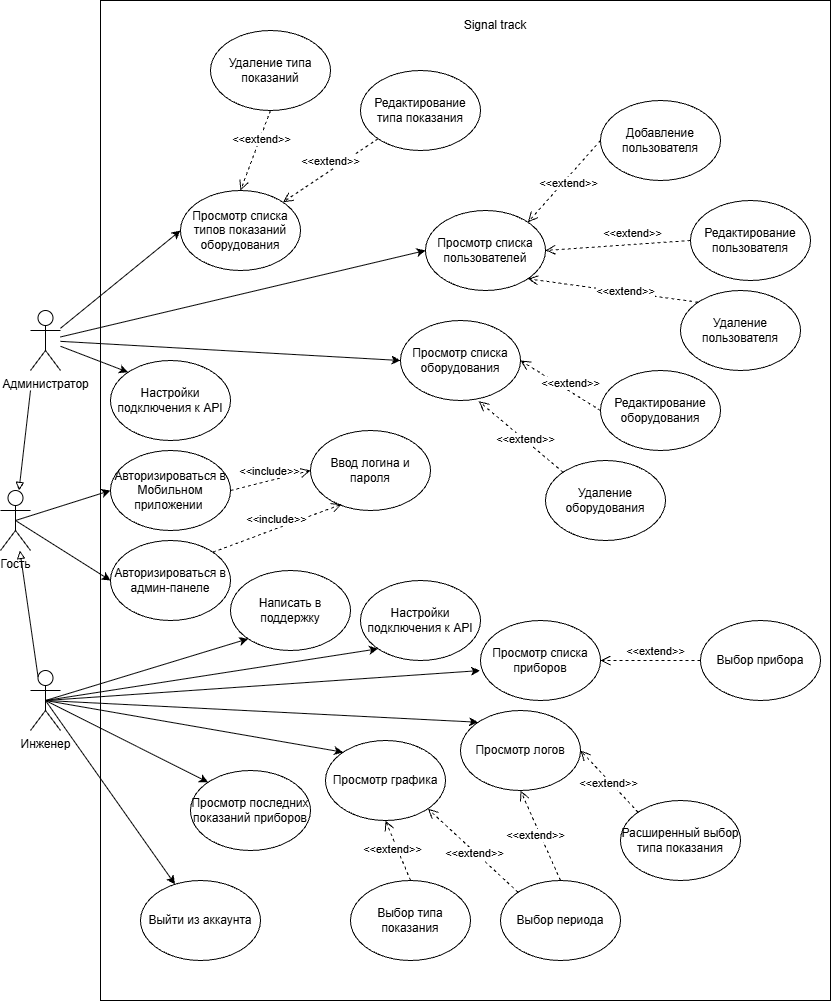

The diagram above was exported from draw.io. Its source (the exported page's mxGraphModel, read from the mxfile embedded in the PNG):
<mxGraphModel dx="1773" dy="1090" grid="1" gridSize="10" guides="1" tooltips="1" connect="1" arrows="1" fold="1" page="1" pageScale="1.5" pageWidth="1169" pageHeight="826" background="none" math="0" shadow="0">
  <root>
    <mxCell id="0" style=";html=1;" />
    <mxCell id="1" parent="0" style=";html=1;" />
    <mxCell id="wtjeVtCwI0L4Z2DXxQF6-1" parent="1" style="rounded=0;whiteSpace=wrap;html=1;fillColor=none;" value="" vertex="1">
      <mxGeometry height="1000" width="730" x="210" y="20" as="geometry" />
    </mxCell>
    <mxCell id="wtjeVtCwI0L4Z2DXxQF6-2" parent="1" style="text;html=1;whiteSpace=wrap;strokeColor=none;fillColor=none;align=center;verticalAlign=middle;rounded=0;" value="Signal track" vertex="1">
      <mxGeometry height="30" width="70" x="570" y="30" as="geometry" />
    </mxCell>
    <mxCell id="wtjeVtCwI0L4Z2DXxQF6-3" parent="1" style="ellipse;whiteSpace=wrap;html=1;" value="Просмотр списка пользователей" vertex="1">
      <mxGeometry height="80" width="120" x="535" y="230" as="geometry" />
    </mxCell>
    <mxCell id="wtjeVtCwI0L4Z2DXxQF6-4" parent="1" style="shape=umlActor;verticalLabelPosition=bottom;verticalAlign=top;html=1;outlineConnect=0;" value="Администратор" vertex="1">
      <mxGeometry height="60" width="30" x="140" y="330" as="geometry" />
    </mxCell>
    <mxCell id="wtjeVtCwI0L4Z2DXxQF6-8" parent="1" style="shape=umlActor;verticalLabelPosition=bottom;verticalAlign=top;html=1;outlineConnect=0;" value="Инженер" vertex="1">
      <mxGeometry height="60" width="30" x="140" y="690" as="geometry" />
    </mxCell>
    <mxCell id="wtjeVtCwI0L4Z2DXxQF6-9" parent="1" style="shape=umlActor;verticalLabelPosition=bottom;verticalAlign=top;html=1;outlineConnect=0;" value="Гость" vertex="1">
      <mxGeometry height="60" width="30" x="110" y="510" as="geometry" />
    </mxCell>
    <mxCell id="wtjeVtCwI0L4Z2DXxQF6-10" edge="1" parent="1" style="endArrow=block;html=1;rounded=0;endFill=0;" target="wtjeVtCwI0L4Z2DXxQF6-9" value="">
      <mxGeometry height="50" relative="1" width="50" as="geometry">
        <mxPoint x="140" y="410" as="sourcePoint" />
        <mxPoint x="130" y="510" as="targetPoint" />
      </mxGeometry>
    </mxCell>
    <mxCell id="wtjeVtCwI0L4Z2DXxQF6-11" edge="1" parent="1" source="wtjeVtCwI0L4Z2DXxQF6-8" style="endArrow=block;html=1;rounded=0;endFill=0;exitX=0.25;exitY=0.1;exitDx=0;exitDy=0;exitPerimeter=0;" target="wtjeVtCwI0L4Z2DXxQF6-9" value="">
      <mxGeometry height="50" relative="1" width="50" as="geometry">
        <mxPoint x="197" y="540" as="sourcePoint" />
        <mxPoint x="160" y="656" as="targetPoint" />
      </mxGeometry>
    </mxCell>
    <mxCell id="wtjeVtCwI0L4Z2DXxQF6-12" edge="1" parent="1" source="wtjeVtCwI0L4Z2DXxQF6-4" style="endArrow=classic;html=1;rounded=0;entryX=0;entryY=0.5;entryDx=0;entryDy=0;" target="wtjeVtCwI0L4Z2DXxQF6-3" value="">
      <mxGeometry height="50" relative="1" width="50" as="geometry">
        <mxPoint x="190" y="570" as="sourcePoint" />
        <mxPoint x="240" y="520" as="targetPoint" />
      </mxGeometry>
    </mxCell>
    <mxCell id="wtjeVtCwI0L4Z2DXxQF6-13" parent="1" style="ellipse;whiteSpace=wrap;html=1;" value="Добавление пользователя" vertex="1">
      <mxGeometry height="80" width="120" x="710" y="120" as="geometry" />
    </mxCell>
    <mxCell id="wtjeVtCwI0L4Z2DXxQF6-15" parent="1" style="ellipse;whiteSpace=wrap;html=1;" value="Редактирование пользователя" vertex="1">
      <mxGeometry height="80" width="120" x="800" y="220" as="geometry" />
    </mxCell>
    <mxCell id="wtjeVtCwI0L4Z2DXxQF6-16" parent="1" style="ellipse;whiteSpace=wrap;html=1;" value="Удаление пользователя" vertex="1">
      <mxGeometry height="80" width="120" x="790" y="310" as="geometry" />
    </mxCell>
    <mxCell id="wtjeVtCwI0L4Z2DXxQF6-18" edge="1" parent="1" source="wtjeVtCwI0L4Z2DXxQF6-13" style="html=1;verticalAlign=bottom;endArrow=open;dashed=1;endSize=8;curved=0;rounded=0;entryX=1;entryY=0;entryDx=0;entryDy=0;exitX=0;exitY=0.5;exitDx=0;exitDy=0;" target="wtjeVtCwI0L4Z2DXxQF6-3" value="&amp;lt;&amp;lt;extend&amp;gt;&amp;gt;">
      <mxGeometry relative="1" x="0.1148" y="10" as="geometry">
        <mxPoint as="offset" />
        <mxPoint x="660" y="510" as="sourcePoint" />
        <mxPoint x="580" y="510" as="targetPoint" />
      </mxGeometry>
    </mxCell>
    <mxCell id="wtjeVtCwI0L4Z2DXxQF6-19" edge="1" parent="1" source="wtjeVtCwI0L4Z2DXxQF6-15" style="html=1;verticalAlign=bottom;endArrow=open;dashed=1;endSize=8;curved=0;rounded=0;entryX=1;entryY=0.5;entryDx=0;entryDy=0;exitX=0;exitY=0.5;exitDx=0;exitDy=0;" target="wtjeVtCwI0L4Z2DXxQF6-3" value="&amp;lt;&amp;lt;extend&amp;gt;&amp;gt;">
      <mxGeometry relative="1" x="-0.2024" y="-2" as="geometry">
        <mxPoint as="offset" />
        <mxPoint x="470" y="400" as="sourcePoint" />
        <mxPoint x="420" y="460" as="targetPoint" />
      </mxGeometry>
    </mxCell>
    <mxCell id="wtjeVtCwI0L4Z2DXxQF6-20" edge="1" parent="1" source="wtjeVtCwI0L4Z2DXxQF6-16" style="html=1;verticalAlign=bottom;endArrow=open;dashed=1;endSize=8;curved=0;rounded=0;entryX=1;entryY=1;entryDx=0;entryDy=0;exitX=0;exitY=0;exitDx=0;exitDy=0;" target="wtjeVtCwI0L4Z2DXxQF6-3" value="&amp;lt;&amp;lt;extend&amp;gt;&amp;gt;">
      <mxGeometry relative="1" x="-0.1538" y="8" as="geometry">
        <mxPoint as="offset" />
        <mxPoint x="320" y="450" as="sourcePoint" />
        <mxPoint x="270" y="510" as="targetPoint" />
      </mxGeometry>
    </mxCell>
    <mxCell id="wtjeVtCwI0L4Z2DXxQF6-28" parent="1" style="ellipse;whiteSpace=wrap;html=1;" value="Просмотр списка типов показаний оборудования" vertex="1">
      <mxGeometry height="80" width="120" x="290" y="210" as="geometry" />
    </mxCell>
    <mxCell id="wtjeVtCwI0L4Z2DXxQF6-29" edge="1" parent="1" source="wtjeVtCwI0L4Z2DXxQF6-4" style="endArrow=classic;html=1;rounded=0;entryX=0;entryY=0.5;entryDx=0;entryDy=0;" target="wtjeVtCwI0L4Z2DXxQF6-28" value="">
      <mxGeometry height="50" relative="1" width="50" as="geometry">
        <mxPoint x="370" y="470" as="sourcePoint" />
        <mxPoint x="346" y="409" as="targetPoint" />
      </mxGeometry>
    </mxCell>
    <mxCell id="wtjeVtCwI0L4Z2DXxQF6-30" parent="1" style="ellipse;whiteSpace=wrap;html=1;" value="Просмотр списка оборудования" vertex="1">
      <mxGeometry height="80" width="120" x="510" y="340" as="geometry" />
    </mxCell>
    <mxCell id="wtjeVtCwI0L4Z2DXxQF6-31" edge="1" parent="1" source="wtjeVtCwI0L4Z2DXxQF6-4" style="endArrow=classic;html=1;rounded=0;entryX=0;entryY=0.5;entryDx=0;entryDy=0;" target="wtjeVtCwI0L4Z2DXxQF6-30" value="">
      <mxGeometry height="50" relative="1" width="50" as="geometry">
        <mxPoint x="340" y="470" as="sourcePoint" />
        <mxPoint x="390" y="420" as="targetPoint" />
      </mxGeometry>
    </mxCell>
    <mxCell id="wtjeVtCwI0L4Z2DXxQF6-32" parent="1" style="ellipse;whiteSpace=wrap;html=1;" value="Написать в поддержку" vertex="1">
      <mxGeometry height="80" width="120" x="340" y="590" as="geometry" />
    </mxCell>
    <mxCell id="wtjeVtCwI0L4Z2DXxQF6-33" parent="1" style="ellipse;whiteSpace=wrap;html=1;" value="Настройки подключения к API" vertex="1">
      <mxGeometry height="80" width="120" x="470" y="600" as="geometry" />
    </mxCell>
    <mxCell id="wtjeVtCwI0L4Z2DXxQF6-34" parent="1" style="ellipse;whiteSpace=wrap;html=1;" value="Просмотр списка приборов" vertex="1">
      <mxGeometry height="80" width="120" x="590" y="640" as="geometry" />
    </mxCell>
    <mxCell id="wtjeVtCwI0L4Z2DXxQF6-35" parent="1" style="ellipse;whiteSpace=wrap;html=1;" value="Выбор прибора" vertex="1">
      <mxGeometry height="80" width="120" x="810" y="640" as="geometry" />
    </mxCell>
    <mxCell id="wtjeVtCwI0L4Z2DXxQF6-37" edge="1" parent="1" source="wtjeVtCwI0L4Z2DXxQF6-35" style="html=1;verticalAlign=bottom;endArrow=open;dashed=1;endSize=8;curved=0;rounded=0;entryX=1;entryY=0.5;entryDx=0;entryDy=0;exitX=0;exitY=0.5;exitDx=0;exitDy=0;" target="wtjeVtCwI0L4Z2DXxQF6-34" value="&amp;lt;&amp;lt;extend&amp;gt;&amp;gt;">
      <mxGeometry relative="1" x="-0.0769" as="geometry">
        <mxPoint as="offset" />
        <mxPoint x="886" y="644" as="sourcePoint" />
        <mxPoint x="760" y="570" as="targetPoint" />
      </mxGeometry>
    </mxCell>
    <mxCell id="wtjeVtCwI0L4Z2DXxQF6-38" parent="1" style="ellipse;whiteSpace=wrap;html=1;" value="Просмотр последних показаний приборов" vertex="1">
      <mxGeometry height="80" width="120" x="300" y="790" as="geometry" />
    </mxCell>
    <mxCell id="wtjeVtCwI0L4Z2DXxQF6-39" parent="1" style="ellipse;whiteSpace=wrap;html=1;" value="Выйти из аккаунта" vertex="1">
      <mxGeometry height="80" width="120" x="250" y="900" as="geometry" />
    </mxCell>
    <mxCell id="wtjeVtCwI0L4Z2DXxQF6-40" parent="1" style="ellipse;whiteSpace=wrap;html=1;" value="Просмотр графика" vertex="1">
      <mxGeometry height="80" width="120" x="435" y="760" as="geometry" />
    </mxCell>
    <mxCell id="wtjeVtCwI0L4Z2DXxQF6-41" parent="1" style="ellipse;whiteSpace=wrap;html=1;" value="Просмотр логов" vertex="1">
      <mxGeometry height="80" width="120" x="570" y="730" as="geometry" />
    </mxCell>
    <mxCell id="wtjeVtCwI0L4Z2DXxQF6-42" parent="1" style="ellipse;whiteSpace=wrap;html=1;" value="Выбор периода" vertex="1">
      <mxGeometry height="80" width="120" x="610" y="900" as="geometry" />
    </mxCell>
    <mxCell id="wtjeVtCwI0L4Z2DXxQF6-43" parent="1" style="ellipse;whiteSpace=wrap;html=1;" value="Выбор типа показания" vertex="1">
      <mxGeometry height="80" width="120" x="460" y="900" as="geometry" />
    </mxCell>
    <mxCell id="wtjeVtCwI0L4Z2DXxQF6-44" parent="1" style="ellipse;whiteSpace=wrap;html=1;" value="Расширенный выбор типа показания" vertex="1">
      <mxGeometry height="80" width="120" x="730" y="820" as="geometry" />
    </mxCell>
    <mxCell id="wtjeVtCwI0L4Z2DXxQF6-45" parent="1" style="ellipse;whiteSpace=wrap;html=1;" value="Авторизироваться в Мобильном приложении&amp;nbsp;" vertex="1">
      <mxGeometry height="80" width="120" x="220" y="470" as="geometry" />
    </mxCell>
    <mxCell id="wtjeVtCwI0L4Z2DXxQF6-46" parent="1" style="ellipse;whiteSpace=wrap;html=1;" value="Авторизироваться в админ-панеле" vertex="1">
      <mxGeometry height="80" width="120" x="220" y="560" as="geometry" />
    </mxCell>
    <mxCell id="wtjeVtCwI0L4Z2DXxQF6-47" edge="1" parent="1" source="wtjeVtCwI0L4Z2DXxQF6-9" style="endArrow=classic;html=1;rounded=0;entryX=0;entryY=0.5;entryDx=0;entryDy=0;exitX=0.5;exitY=0.5;exitDx=0;exitDy=0;exitPerimeter=0;" target="wtjeVtCwI0L4Z2DXxQF6-45" value="">
      <mxGeometry height="50" relative="1" width="50" as="geometry">
        <mxPoint x="320" y="820" as="sourcePoint" />
        <mxPoint x="370" y="770" as="targetPoint" />
      </mxGeometry>
    </mxCell>
    <mxCell id="wtjeVtCwI0L4Z2DXxQF6-48" edge="1" parent="1" source="wtjeVtCwI0L4Z2DXxQF6-9" style="endArrow=classic;html=1;rounded=0;entryX=0;entryY=0.5;entryDx=0;entryDy=0;exitX=0.5;exitY=0.5;exitDx=0;exitDy=0;exitPerimeter=0;" target="wtjeVtCwI0L4Z2DXxQF6-46" value="">
      <mxGeometry height="50" relative="1" width="50" as="geometry">
        <mxPoint x="200" y="680" as="sourcePoint" />
        <mxPoint x="110" y="830" as="targetPoint" />
      </mxGeometry>
    </mxCell>
    <mxCell id="wtjeVtCwI0L4Z2DXxQF6-50" edge="1" parent="1" source="wtjeVtCwI0L4Z2DXxQF6-8" style="endArrow=classic;html=1;rounded=0;exitX=0.5;exitY=0.5;exitDx=0;exitDy=0;exitPerimeter=0;entryX=0;entryY=1;entryDx=0;entryDy=0;" target="wtjeVtCwI0L4Z2DXxQF6-32" value="">
      <mxGeometry height="50" relative="1" width="50" as="geometry">
        <mxPoint x="330" y="770" as="sourcePoint" />
        <mxPoint x="380" y="720" as="targetPoint" />
      </mxGeometry>
    </mxCell>
    <mxCell id="wtjeVtCwI0L4Z2DXxQF6-51" edge="1" parent="1" source="wtjeVtCwI0L4Z2DXxQF6-8" style="endArrow=classic;html=1;rounded=0;entryX=0;entryY=1;entryDx=0;entryDy=0;exitX=0.5;exitY=0.5;exitDx=0;exitDy=0;exitPerimeter=0;" target="wtjeVtCwI0L4Z2DXxQF6-33" value="">
      <mxGeometry height="50" relative="1" width="50" as="geometry">
        <mxPoint x="330" y="770" as="sourcePoint" />
        <mxPoint x="380" y="720" as="targetPoint" />
      </mxGeometry>
    </mxCell>
    <mxCell id="wtjeVtCwI0L4Z2DXxQF6-52" edge="1" parent="1" style="endArrow=classic;html=1;rounded=0;entryX=-0.004;entryY=0.626;entryDx=0;entryDy=0;entryPerimeter=0;" target="wtjeVtCwI0L4Z2DXxQF6-34" value="">
      <mxGeometry height="50" relative="1" width="50" as="geometry">
        <mxPoint x="155" y="720" as="sourcePoint" />
        <mxPoint x="380" y="720" as="targetPoint" />
      </mxGeometry>
    </mxCell>
    <mxCell id="wtjeVtCwI0L4Z2DXxQF6-53" edge="1" parent="1" source="wtjeVtCwI0L4Z2DXxQF6-8" style="endArrow=classic;html=1;rounded=0;exitX=0.5;exitY=0.5;exitDx=0;exitDy=0;exitPerimeter=0;entryX=0;entryY=0;entryDx=0;entryDy=0;" target="wtjeVtCwI0L4Z2DXxQF6-41" value="">
      <mxGeometry height="50" relative="1" width="50" as="geometry">
        <mxPoint x="330" y="770" as="sourcePoint" />
        <mxPoint x="380" y="720" as="targetPoint" />
      </mxGeometry>
    </mxCell>
    <mxCell id="wtjeVtCwI0L4Z2DXxQF6-54" edge="1" parent="1" source="wtjeVtCwI0L4Z2DXxQF6-8" style="endArrow=classic;html=1;rounded=0;exitX=0.5;exitY=0.5;exitDx=0;exitDy=0;exitPerimeter=0;entryX=0;entryY=0;entryDx=0;entryDy=0;" target="wtjeVtCwI0L4Z2DXxQF6-40" value="">
      <mxGeometry height="50" relative="1" width="50" as="geometry">
        <mxPoint x="330" y="770" as="sourcePoint" />
        <mxPoint x="380" y="720" as="targetPoint" />
      </mxGeometry>
    </mxCell>
    <mxCell id="wtjeVtCwI0L4Z2DXxQF6-55" edge="1" parent="1" source="wtjeVtCwI0L4Z2DXxQF6-8" style="endArrow=classic;html=1;rounded=0;exitX=0.5;exitY=0.5;exitDx=0;exitDy=0;exitPerimeter=0;entryX=0;entryY=0;entryDx=0;entryDy=0;" target="wtjeVtCwI0L4Z2DXxQF6-38" value="">
      <mxGeometry height="50" relative="1" width="50" as="geometry">
        <mxPoint x="330" y="770" as="sourcePoint" />
        <mxPoint x="380" y="720" as="targetPoint" />
      </mxGeometry>
    </mxCell>
    <mxCell id="wtjeVtCwI0L4Z2DXxQF6-56" edge="1" parent="1" source="wtjeVtCwI0L4Z2DXxQF6-8" style="endArrow=classic;html=1;rounded=0;exitX=0.5;exitY=0.5;exitDx=0;exitDy=0;exitPerimeter=0;" target="wtjeVtCwI0L4Z2DXxQF6-39" value="">
      <mxGeometry height="50" relative="1" width="50" as="geometry">
        <mxPoint x="370" y="940" as="sourcePoint" />
        <mxPoint x="420" y="890" as="targetPoint" />
      </mxGeometry>
    </mxCell>
    <mxCell id="wtjeVtCwI0L4Z2DXxQF6-57" edge="1" parent="1" source="wtjeVtCwI0L4Z2DXxQF6-43" style="html=1;verticalAlign=bottom;endArrow=open;dashed=1;endSize=8;curved=0;rounded=0;entryX=0.5;entryY=1;entryDx=0;entryDy=0;exitX=0.5;exitY=0;exitDx=0;exitDy=0;" target="wtjeVtCwI0L4Z2DXxQF6-40" value="&amp;lt;&amp;lt;extend&amp;gt;&amp;gt;">
      <mxGeometry relative="1" x="-0.1538" y="8" as="geometry">
        <mxPoint as="offset" />
        <mxPoint x="720" y="840" as="sourcePoint" />
        <mxPoint x="600" y="910" as="targetPoint" />
      </mxGeometry>
    </mxCell>
    <mxCell id="wtjeVtCwI0L4Z2DXxQF6-58" edge="1" parent="1" source="wtjeVtCwI0L4Z2DXxQF6-44" style="html=1;verticalAlign=bottom;endArrow=open;dashed=1;endSize=8;curved=0;rounded=0;entryX=1;entryY=0.5;entryDx=0;entryDy=0;exitX=0;exitY=0;exitDx=0;exitDy=0;" target="wtjeVtCwI0L4Z2DXxQF6-41" value="&amp;lt;&amp;lt;extend&amp;gt;&amp;gt;">
      <mxGeometry relative="1" x="-0.1538" y="8" as="geometry">
        <mxPoint as="offset" />
        <mxPoint x="850" y="780" as="sourcePoint" />
        <mxPoint x="730" y="850" as="targetPoint" />
      </mxGeometry>
    </mxCell>
    <mxCell id="wtjeVtCwI0L4Z2DXxQF6-59" edge="1" parent="1" source="wtjeVtCwI0L4Z2DXxQF6-42" style="html=1;verticalAlign=bottom;endArrow=open;dashed=1;endSize=8;curved=0;rounded=0;entryX=1;entryY=1;entryDx=0;entryDy=0;exitX=0;exitY=0;exitDx=0;exitDy=0;" target="wtjeVtCwI0L4Z2DXxQF6-40" value="&amp;lt;&amp;lt;extend&amp;gt;&amp;gt;">
      <mxGeometry relative="1" x="-0.1538" y="8" as="geometry">
        <mxPoint as="offset" />
        <mxPoint x="790" y="880" as="sourcePoint" />
        <mxPoint x="670" y="950" as="targetPoint" />
      </mxGeometry>
    </mxCell>
    <mxCell id="wtjeVtCwI0L4Z2DXxQF6-60" edge="1" parent="1" source="wtjeVtCwI0L4Z2DXxQF6-42" style="html=1;verticalAlign=bottom;endArrow=open;dashed=1;endSize=8;curved=0;rounded=0;entryX=0.5;entryY=1;entryDx=0;entryDy=0;exitX=0.5;exitY=0;exitDx=0;exitDy=0;" target="wtjeVtCwI0L4Z2DXxQF6-41" value="&amp;lt;&amp;lt;extend&amp;gt;&amp;gt;">
      <mxGeometry relative="1" x="-0.1538" y="8" as="geometry">
        <mxPoint as="offset" />
        <mxPoint x="810" y="850" as="sourcePoint" />
        <mxPoint x="690" y="920" as="targetPoint" />
      </mxGeometry>
    </mxCell>
    <mxCell id="ec_EoSsJCcRsIF2UrquK-1" parent="1" style="ellipse;whiteSpace=wrap;html=1;" value="Настройки подключения к API" vertex="1">
      <mxGeometry height="80" width="120" x="220" y="380" as="geometry" />
    </mxCell>
    <mxCell id="ec_EoSsJCcRsIF2UrquK-2" edge="1" parent="1" source="wtjeVtCwI0L4Z2DXxQF6-4" style="endArrow=classic;html=1;rounded=0;entryX=0;entryY=0;entryDx=0;entryDy=0;" target="ec_EoSsJCcRsIF2UrquK-1" value="">
      <mxGeometry height="50" relative="1" width="50" as="geometry">
        <mxPoint x="290" y="430" as="sourcePoint" />
        <mxPoint x="600" y="506" as="targetPoint" />
      </mxGeometry>
    </mxCell>
    <mxCell id="ec_EoSsJCcRsIF2UrquK-7" parent="1" style="ellipse;whiteSpace=wrap;html=1;" value="Удаление оборудования" vertex="1">
      <mxGeometry height="80" width="120" x="655" y="480" as="geometry" />
    </mxCell>
    <mxCell id="ec_EoSsJCcRsIF2UrquK-8" parent="1" style="ellipse;whiteSpace=wrap;html=1;" value="Редактирование оборудования" vertex="1">
      <mxGeometry height="80" width="120" x="710" y="390" as="geometry" />
    </mxCell>
    <mxCell id="ec_EoSsJCcRsIF2UrquK-13" edge="1" parent="1" source="ec_EoSsJCcRsIF2UrquK-8" style="html=1;verticalAlign=bottom;endArrow=open;dashed=1;endSize=8;curved=0;rounded=0;entryX=1;entryY=0.5;entryDx=0;entryDy=0;exitX=0;exitY=0.5;exitDx=0;exitDy=0;" target="wtjeVtCwI0L4Z2DXxQF6-30" value="&amp;lt;&amp;lt;extend&amp;gt;&amp;gt;">
      <mxGeometry relative="1" x="-0.2603" y="1" as="geometry">
        <mxPoint as="offset" />
        <mxPoint x="783" y="464" as="sourcePoint" />
        <mxPoint x="650" y="420" as="targetPoint" />
      </mxGeometry>
    </mxCell>
    <mxCell id="ec_EoSsJCcRsIF2UrquK-14" edge="1" parent="1" source="ec_EoSsJCcRsIF2UrquK-7" style="html=1;verticalAlign=bottom;endArrow=open;dashed=1;endSize=8;curved=0;rounded=0;entryX=0.652;entryY=1.009;entryDx=0;entryDy=0;exitX=0;exitY=0;exitDx=0;exitDy=0;entryPerimeter=0;" target="wtjeVtCwI0L4Z2DXxQF6-30" value="&amp;lt;&amp;lt;extend&amp;gt;&amp;gt;">
      <mxGeometry relative="1" x="-0.1796" y="7" as="geometry">
        <mxPoint x="1" as="offset" />
        <mxPoint x="723" y="544" as="sourcePoint" />
        <mxPoint x="590" y="500" as="targetPoint" />
      </mxGeometry>
    </mxCell>
    <mxCell id="ec_EoSsJCcRsIF2UrquK-15" parent="1" style="ellipse;whiteSpace=wrap;html=1;" value="Редактирование типа показания" vertex="1">
      <mxGeometry height="80" width="120" x="470" y="90" as="geometry" />
    </mxCell>
    <mxCell id="ec_EoSsJCcRsIF2UrquK-16" parent="1" style="ellipse;whiteSpace=wrap;html=1;" value="Удаление типа показаний" vertex="1">
      <mxGeometry height="80" width="120" x="320" y="50" as="geometry" />
    </mxCell>
    <mxCell id="ec_EoSsJCcRsIF2UrquK-17" edge="1" parent="1" source="ec_EoSsJCcRsIF2UrquK-16" style="html=1;verticalAlign=bottom;endArrow=open;dashed=1;endSize=8;curved=0;rounded=0;entryX=0.5;entryY=0;entryDx=0;entryDy=0;exitX=0.5;exitY=1;exitDx=0;exitDy=0;" target="wtjeVtCwI0L4Z2DXxQF6-28" value="&amp;lt;&amp;lt;extend&amp;gt;&amp;gt;">
      <mxGeometry relative="1" x="-0.0411" y="5" as="geometry">
        <mxPoint y="-1" as="offset" />
        <mxPoint x="520" y="230" as="sourcePoint" />
        <mxPoint x="440" y="200" as="targetPoint" />
      </mxGeometry>
    </mxCell>
    <mxCell id="ec_EoSsJCcRsIF2UrquK-18" edge="1" parent="1" source="ec_EoSsJCcRsIF2UrquK-15" style="html=1;verticalAlign=bottom;endArrow=open;dashed=1;endSize=8;curved=0;rounded=0;entryX=1;entryY=0;entryDx=0;entryDy=0;exitX=0;exitY=1;exitDx=0;exitDy=0;" target="wtjeVtCwI0L4Z2DXxQF6-28" value="&amp;lt;&amp;lt;extend&amp;gt;&amp;gt;">
      <mxGeometry relative="1" as="geometry">
        <mxPoint as="offset" />
        <mxPoint x="610" y="230" as="sourcePoint" />
        <mxPoint x="530" y="200" as="targetPoint" />
      </mxGeometry>
    </mxCell>
    <mxCell id="EOLuHIMv94jWM8KZJjfb-4" parent="1" style="ellipse;whiteSpace=wrap;html=1;" value="Ввод логина и пароля" vertex="1">
      <mxGeometry height="80" width="120" x="420" y="450" as="geometry" />
    </mxCell>
    <mxCell id="EOLuHIMv94jWM8KZJjfb-5" edge="1" parent="1" source="wtjeVtCwI0L4Z2DXxQF6-45" style="html=1;verticalAlign=bottom;endArrow=open;dashed=1;endSize=8;curved=0;rounded=0;entryX=0;entryY=0.5;entryDx=0;entryDy=0;exitX=1;exitY=0.5;exitDx=0;exitDy=0;" target="EOLuHIMv94jWM8KZJjfb-4" value="&amp;lt;&amp;lt;include&amp;gt;&amp;gt;">
      <mxGeometry relative="1" as="geometry">
        <mxPoint x="390" y="440" as="sourcePoint" />
        <mxPoint x="468" y="491" as="targetPoint" />
      </mxGeometry>
    </mxCell>
    <mxCell id="EOLuHIMv94jWM8KZJjfb-6" edge="1" parent="1" source="wtjeVtCwI0L4Z2DXxQF6-46" style="html=1;verticalAlign=bottom;endArrow=open;dashed=1;endSize=8;curved=0;rounded=0;entryX=0.26;entryY=0.922;entryDx=0;entryDy=0;exitX=1;exitY=0;exitDx=0;exitDy=0;entryPerimeter=0;" target="EOLuHIMv94jWM8KZJjfb-4" value="&amp;lt;&amp;lt;include&amp;gt;&amp;gt;">
      <mxGeometry relative="1" as="geometry">
        <mxPoint x="390" y="540" as="sourcePoint" />
        <mxPoint x="468" y="591" as="targetPoint" />
      </mxGeometry>
    </mxCell>
  </root>
</mxGraphModel>